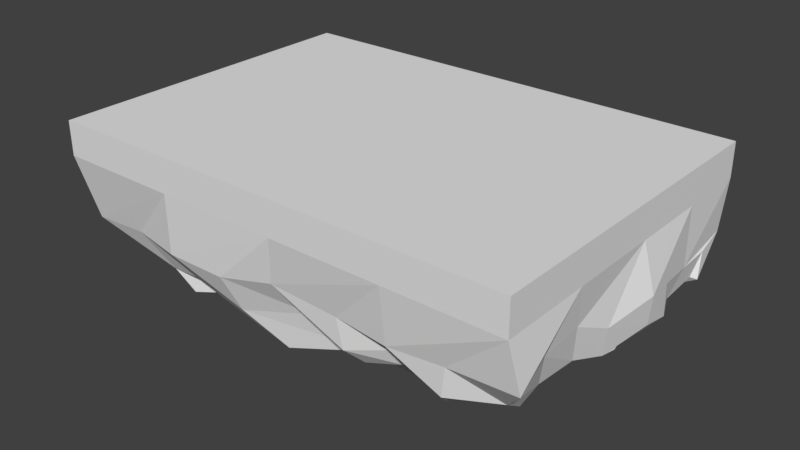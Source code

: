 # Source: platformforest1.blend  (saved by Blender 2.79.0; exported with 4.5.12 LTS)
import bpy
from mathutils import Matrix  # noqa: F401  (used for matrix-valued properties, if any)

bpy.ops.wm.read_factory_settings(use_empty=True)
scene = bpy.context.scene
scene.name = 'Scene'

# ---- collections
col_collection_1 = bpy.data.collections.new('Collection 1'); scene.collection.children.link(col_collection_1)

# ---- world
world_world = bpy.data.worlds.new('World'); scene.world = world_world
world_world.color = (0.05088, 0.05088, 0.05088)
world_world.use_sun_shadow = False
world_world.sun_shadow_jitter_overblur = 0.0
world_world.cycles.sampling_method = 'MANUAL'

# ---- meshes
me_cube_002 = bpy.data.meshes.new('Cube.002')
me_cube_002.from_pydata([(-0.3035, -0.5144, -0.4539), (-1.004, -1.0, 1.0), (-0.819, 1.15, -0.4803), (-1.004, 1.0, 1.0), (0.7504, -0.5144, -0.4539), (1.451, -1.0, 1.0), (1.266, 1.15, -0.4803), (1.451, 1.0, 1.0), (-0.5427, 0.5419, -0.5228), (-1.084, -0.9231, 0.1217), (-1.004, 0.0, 1.0), (0.2234, 2.515, -0.4431), (0.2234, 0.7497, -0.4405), (0.2234, 1.0, 1.0), (1.573, 1.026, 0.1197), (0.9895, 0.5419, -0.5228), (1.451, 0.0, 1.0), (1.531, -0.9231, 0.1217), (0.2234, -0.6853, -0.2807), (0.2234, -1.0, 1.0), (0.2234, 0.0, 1.0), (0.2234, -0.08075, -0.6578), (0.2234, -0.9261, 0.02692), (1.387, 0.0937, 0.1863), (-0.7554, 2.17, -0.4134), (-3.226, 0.1545, -0.6292), (-2.304, -0.01928, -0.8846), (-2.12, -0.525, -0.5415), (-2.356, -0.9898, -0.00179), (-2.351, -1.0, 1.0), (-2.351, 0.0, 1.0), (-2.351, 1.0, 1.0), (-0.9548, 2.625, 0.05761), (-2.289, 0.9337, -0.8905), (-2.869, -0.5049, -0.5685), (-3.623, -0.8384, -0.07148), (-3.718, -1.0, 1.0), (-3.718, 0.0, 1.0), (-3.718, 1.0, 1.0), (-3.681, 1.008, -0.01042), (-3.233, 1.184, -0.6941), (-3.71, 0.01337, 0.009265), (1.451, -1.0, 0.6307), (-0.8517, 1.616, -0.5406), (0.2234, 1.608, -0.6169), (0.2234, 1.853, 1.0), (1.451, 1.853, 1.0), (1.451, 1.852, -0.001562), (1.299, 1.616, -0.5406), (-1.004, 1.853, 1.0), (1.451, 1.0, 0.6307), (-2.351, 1.853, 1.0), (-1.004, -1.0, 0.6307), (-2.158, 1.761, -0.773), (-3.718, 1.853, 1.0), (-3.702, 1.857, -0.00163), (-3.349, 1.912, -0.7187), (0.2234, 2.634, 1.0), (1.451, 2.634, 1.0), (1.402, 2.625, 0.05761), (1.202, 2.17, -0.4134), (-1.004, 2.634, 1.0), (0.2234, 2.634, 0.0), (-2.351, 2.634, 1.0), (-2.316, 2.593, -0.1301), (-2.121, 2.51, -0.6177), (-3.718, 2.634, 1.0), (-3.508, 2.543, -0.04468), (-2.219, 2.483, -0.5722), (0.2234, -1.0, 0.6307), (1.451, 0.0, 0.6307), (-2.351, -1.0, 0.6307), (-3.718, -1.0, 0.6307), (-3.718, 1.0, 0.6307), (-3.718, 0.0, 0.6307), (1.451, 1.853, 0.6307), (-3.718, 1.853, 0.6307), (-1.004, 2.634, 0.6307), (1.451, 2.634, 0.6307), (0.2234, 2.634, 0.6307), (-2.351, 2.634, 0.6307), (-3.718, 2.634, 0.6307), (-0.6785, -0.2821, -0.5054), (0.2234, 1.375, -0.9141), (-0.2247, 0.9831, -0.678), (1.525, 1.072, -0.2141), (1.356, 0.8325, -0.4178), (1.265, -0.6905, -0.1953), (0.6472, -0.6949, -0.4318), (-0.9087, 0.8325, -0.4178), (-0.8182, -0.6905, -0.1953), (-3.605, 1.456, -0.01353), (0.6716, 0.9831, -0.678), (1.125, -0.2821, -0.5054), (-0.2003, -0.6949, -0.4318), (0.2234, -0.475, -0.5124), (0.2234, 0.2123, -0.481), (-0.4041, 0.3842, -0.6744), (0.851, 0.3842, -0.6744), (-0.3541, -0.887, 0.05729), (0.8009, -0.887, 0.05729), (0.2234, -0.7512, -0.0994), (1.395, -0.3972, 0.1555), (1.45, 0.5008, 0.002411), (1.321, 0.1748, -0.2072), (-3.29, 1.611, -0.646), (-0.8747, 1.361, -0.5137), (-2.158, 1.271, -0.7185), (-1.149, -0.6848, -0.6862), (-1.684, -0.9858, -0.002982), (-2.274, -0.3751, -0.6942), (-2.311, 0.4871, -0.9649), (-2.34, -0.7339, -0.3516), (-2.79, 0.004704, -0.6119), (-2.501, -0.63, -0.6258), (-0.7826, 0.5098, -0.4417), (-1.495, 1.025, -0.7891), (-3.068, -0.1745, -0.4416), (-3.481, 1.069, -0.4891), (-3.169, 0.5576, -0.6856), (-3.082, -0.3729, -0.3787), (-3.718, 0.5, 0.0), (-3.673, -0.4385, -0.02413), (-3.428, 0.1496, -0.2718), (-2.994, -0.8407, -0.03378), (-2.802, 1.018, -0.8664), (-3.605, 2.194, -0.02387), (-0.2519, 1.634, -0.6547), (1.387, 1.705, -0.2911), (0.6988, 1.634, -0.6547), (1.235, 2.06, -0.3384), (0.2234, 1.891, -0.476), (-0.7883, 2.06, -0.3384), (-2.247, 2.186, -0.7986), (-2.931, 2.119, -0.8216), (1.444, 2.237, 0.005907), (-1.44, 1.717, -0.706), (-3.58, 1.877, -0.4548), (-2.875, 1.825, -0.8795), (1.322, 1.361, -0.5137), (1.494, 1.435, 0.04173), (-1.008, 2.181, -0.2706), (0.06635, 2.562, -0.4273), (1.455, 2.181, -0.2706), (0.3805, 2.562, -0.4273), (0.838, 2.632, 0.0004271), (-0.3911, 2.632, 0.0004271), (0.2234, 2.61, -0.2285), (-1.64, 2.604, -0.07479), (-2.231, 2.46, -0.4123), (-2.967, 2.604, -0.01031), (-1.175, 2.269, -0.6446), (-3.1, 2.498, -0.4647), (-1.991, 2.433, -0.6663), (1.398, 2.133, -0.2437), (-1.503, 2.44, -0.4002), (-2.642, 2.519, -0.3481), (-0.4114, 2.417, -0.3144), (0.8583, 2.417, -0.3144), (-0.3193, 1.352, -0.8418), (-2.552, 2.169, -0.7673), (-1.295, 1.918, -0.6935), (-0.258, 1.97, -0.5023), (0.7049, 1.97, -0.5023), (-3.435, 2.159, -0.4554), (-2.667, 0.4872, -0.7933), (-3.408, -0.2606, -0.2552), (-3.543, 0.5222, -0.3928), (-1.424, 0.6505, -0.7967), (-2.533, -0.3914, -0.5418), (-2.722, -0.6732, -0.422), (-1.343, 1.355, -0.6185), (-1.587, -0.8295, -0.3823), (-2.922, 1.463, -0.8777), (-3.415, 1.515, -0.4362), (0.7662, 1.352, -0.8418), (1.398, 0.5368, -0.313), (1.309, -0.3116, -0.1837), (0.7519, -0.8604, -0.268), (-0.305, -0.8604, -0.268), (1.036, 0.8557, -0.47), (-0.5888, 0.8557, -0.47), (-0.3076, -0.4132, -0.561), (0.7545, -0.4132, -0.561), (1.524, 1.387, -0.2724), (-1.451, -0.3651, -0.816)], [], [(185, 108, 27, 110), (184, 139, 48, 128), (70, 16, 5, 42), (69, 19, 1, 52), (183, 93, 4, 88), (20, 10, 1, 19), (16, 20, 19, 5), (7, 13, 20, 16), (13, 3, 10, 20), (182, 95, 18, 94), (181, 96, 21, 97), (180, 86, 15, 98), (179, 99, 9, 90), (178, 100, 22, 101), (42, 5, 19, 69), (177, 102, 17, 87), (176, 103, 23, 104), (50, 7, 16, 70), (175, 83, 44, 129), (174, 91, 55, 137), (173, 105, 56, 138), (10, 3, 31, 30), (172, 109, 28, 112), (31, 3, 49, 51), (171, 107, 53, 136), (170, 124, 35, 120), (13, 7, 46, 45), (169, 114, 34, 117), (1, 10, 30, 29), (38, 31, 51, 54), (168, 115, 26, 111), (52, 1, 29, 71), (74, 37, 38, 73), (167, 121, 39, 118), (166, 122, 41, 123), (72, 36, 37, 74), (71, 29, 36, 72), (29, 30, 37, 36), (165, 113, 25, 119), (30, 31, 38, 37), (45, 46, 58, 57), (164, 126, 67, 152), (51, 49, 61, 63), (163, 131, 11, 144), (162, 132, 24, 142), (161, 133, 65, 151), (160, 134, 68, 153), (75, 47, 135, 59, 78), (73, 38, 54, 76), (3, 13, 45, 49), (159, 106, 43, 127), (50, 14, 140, 47, 75), (79, 57, 58, 78), (158, 145, 59, 143), (157, 146, 62, 147), (77, 61, 57, 79), (77, 32, 148, 64, 80), (156, 153, 68, 152), (80, 64, 150, 67, 81), (155, 151, 65, 149), (54, 51, 63, 66), (49, 45, 57, 61), (76, 54, 66, 81), (154, 130, 60, 143), (55, 76, 81, 67, 126), (63, 80, 81, 66), (61, 77, 80, 63), (32, 77, 79, 62, 146), (62, 79, 78, 59, 145), (7, 50, 75, 46), (39, 73, 76, 55, 91), (46, 75, 78, 58), (28, 71, 72, 35, 124), (35, 72, 74, 41, 122), (41, 74, 73, 39, 121), (9, 52, 71, 28, 109), (14, 50, 70, 23, 103), (17, 42, 69, 22, 100), (22, 69, 52, 9, 99), (23, 70, 42, 17, 102), (135, 154, 143, 59), (47, 128, 154, 135), (128, 48, 130, 154), (148, 155, 149, 64), (32, 141, 155, 148), (141, 24, 151, 155), (150, 156, 152, 67), (64, 149, 156, 150), (149, 65, 153, 156), (142, 157, 147, 11), (24, 141, 157, 142), (141, 32, 146, 157), (144, 158, 143, 60), (11, 147, 158, 144), (147, 62, 145, 158), (83, 159, 127, 44), (12, 84, 159, 83), (84, 2, 106, 159), (133, 160, 153, 65), (53, 138, 160, 133), (138, 56, 134, 160), (132, 161, 151, 24), (43, 136, 161, 132), (136, 53, 133, 161), (131, 162, 142, 11), (44, 127, 162, 131), (127, 43, 132, 162), (130, 163, 144, 60), (48, 129, 163, 130), (129, 44, 131, 163), (134, 164, 152, 68), (56, 137, 164, 134), (137, 55, 126, 164), (125, 165, 119, 40), (33, 111, 165, 125), (111, 26, 113, 165), (117, 166, 123, 25), (34, 120, 166, 117), (120, 35, 122, 166), (119, 167, 118, 40), (25, 123, 167, 119), (123, 41, 121, 167), (116, 168, 111, 33), (2, 89, 168, 116), (89, 8, 115, 168), (113, 169, 117, 25), (26, 110, 169, 113), (110, 27, 114, 169), (114, 170, 120, 34), (27, 112, 170, 114), (112, 28, 124, 170), (106, 171, 136, 43), (2, 116, 171, 106), (116, 33, 107, 171), (108, 172, 112, 27), (0, 90, 172, 108), (90, 9, 109, 172), (107, 173, 138, 53), (33, 125, 173, 107), (125, 40, 105, 173), (105, 174, 137, 56), (40, 118, 174, 105), (118, 39, 91, 174), (139, 175, 129, 48), (6, 92, 175, 139), (92, 12, 83, 175), (86, 176, 104, 15), (6, 85, 176, 86), (85, 14, 103, 176), (93, 177, 87, 4), (15, 104, 177, 93), (104, 23, 102, 177), (88, 178, 101, 18), (4, 87, 178, 88), (87, 17, 100, 178), (94, 179, 90, 0), (18, 101, 179, 94), (101, 22, 99, 179), (96, 180, 98, 21), (12, 92, 180, 96), (92, 6, 86, 180), (89, 181, 97, 8), (2, 84, 181, 89), (84, 12, 96, 181), (82, 182, 94, 0), (8, 97, 182, 82), (97, 21, 95, 182), (95, 183, 88, 18), (21, 98, 183, 95), (98, 15, 93, 183), (140, 184, 128, 47), (14, 85, 184, 140), (85, 6, 139, 184), (115, 185, 110, 26), (8, 82, 185, 115), (82, 0, 108, 185)])
_uv = me_cube_002.uv_layers.new(name='UVMap')
_uv.uv.foreach_set('vector', [0.6123, 0.373, 0.6375, 0.3996, 0.5536, 0.3979, 0.5404, 0.3779, 0.8648, 0.2131, 0.8415, 0.2167, 0.8365, 0.198, 0.8552, 0.187, 0.5479, 0.6729, 0.5158, 0.6787, 0.4961, 0.6095, 0.52, 0.5891, 0.4191, 0.5517, 0.4122, 0.588, 0.2953, 0.581, 0.2956, 0.5451, 0.81, 0.3672, 0.8383, 0.3547, 0.8137, 0.3782, 0.8061, 0.3924, 0.4067, 0.6802, 0.2947, 0.6766, 0.2953, 0.581, 0.4122, 0.588, 0.5158, 0.6787, 0.4067, 0.6802, 0.4122, 0.588, 0.4961, 0.6095, 0.52, 0.7691, 0.4065, 0.7703, 0.4067, 0.6802, 0.5158, 0.6787, 0.4065, 0.7703, 0.294, 0.7692, 0.2947, 0.6766, 0.4067, 0.6802, 0.7181, 0.3791, 0.7673, 0.381, 0.7723, 0.4089, 0.7321, 0.4068, 0.6923, 0.2681, 0.7615, 0.3158, 0.7631, 0.3443, 0.7104, 0.3113, 0.8244, 0.2616, 0.8521, 0.2597, 0.8245, 0.29, 0.8106, 0.306, 0.7259, 0.4292, 0.7249, 0.4601, 0.6521, 0.4763, 0.6752, 0.4351, 0.8189, 0.4081, 0.8329, 0.4315, 0.7805, 0.4453, 0.7757, 0.4251, 0.52, 0.5891, 0.4961, 0.6095, 0.4122, 0.588, 0.4191, 0.5517, 0.8669, 0.3604, 0.896, 0.3736, 0.882, 0.4113, 0.8587, 0.391, 0.8635, 0.2838, 0.8915, 0.2876, 0.9064, 0.3284, 0.8685, 0.3177, 0.5562, 0.769, 0.52, 0.7691, 0.5158, 0.6787, 0.5479, 0.6729, 0.7946, 0.2197, 0.7578, 0.2193, 0.758, 0.1936, 0.7921, 0.1955, 0.4299, 0.2115, 0.3845, 0.2105, 0.3895, 0.1699, 0.4289, 0.1781, 0.4878, 0.2193, 0.4522, 0.2053, 0.4554, 0.1806, 0.4918, 0.191, 0.2947, 0.6766, 0.294, 0.7692, 0.1706, 0.767, 0.1724, 0.6773, 0.6015, 0.4283, 0.5914, 0.4656, 0.528, 0.4627, 0.5328, 0.4231, 0.1706, 0.767, 0.294, 0.7692, 0.2931, 0.8483, 0.1694, 0.8436, 0.6214, 0.2238, 0.5521, 0.2328, 0.5502, 0.1919, 0.6106, 0.1922, 0.4997, 0.4121, 0.4676, 0.445, 0.4145, 0.4335, 0.4655, 0.3884, 0.4065, 0.7703, 0.52, 0.7691, 0.5136, 0.8496, 0.4061, 0.8485, 0.5153, 0.3795, 0.5203, 0.3983, 0.4925, 0.3921, 0.4665, 0.3672, 0.2953, 0.581, 0.2947, 0.6766, 0.1724, 0.6773, 0.1698, 0.5837, 0.04467, 0.7651, 0.1706, 0.767, 0.1694, 0.8436, 0.04891, 0.8419, 0.612, 0.2858, 0.6734, 0.2987, 0.542, 0.3432, 0.5404, 0.3012, 0.2956, 0.5451, 0.2953, 0.581, 0.1698, 0.5837, 0.1658, 0.5515, 0.01633, 0.6642, 0.05224, 0.6727, 0.04467, 0.7651, 0.008736, 0.765, 0.4202, 0.3034, 0.3781, 0.3121, 0.3761, 0.2581, 0.4281, 0.2529, 0.43, 0.3809, 0.401, 0.4027, 0.3865, 0.3619, 0.4231, 0.3422, 0.05302, 0.5811, 0.07241, 0.6056, 0.05224, 0.6727, 0.01633, 0.6642, 0.1658, 0.5515, 0.1698, 0.5837, 0.07241, 0.6056, 0.05302, 0.5811, 0.1698, 0.5837, 0.1724, 0.6773, 0.05224, 0.6727, 0.07241, 0.6056, 0.5074, 0.3024, 0.4943, 0.3468, 0.4584, 0.3312, 0.4627, 0.2969, 0.1724, 0.6773, 0.1706, 0.767, 0.04467, 0.7651, 0.05224, 0.6727, 0.4061, 0.8485, 0.5136, 0.8496, 0.5012, 0.906, 0.4073, 0.9193, 0.441, 0.1549, 0.4032, 0.139, 0.4204, 0.1067, 0.468, 0.1262, 0.1694, 0.8436, 0.2931, 0.8483, 0.2922, 0.9226, 0.1651, 0.9192, 0.795, 0.1685, 0.7587, 0.1706, 0.7625, 0.1267, 0.7738, 0.1253, 0.7208, 0.1629, 0.6701, 0.1535, 0.6708, 0.1406, 0.7516, 0.1231, 0.6217, 0.1744, 0.5394, 0.1564, 0.5474, 0.1337, 0.6275, 0.1438, 0.5148, 0.162, 0.4876, 0.169, 0.5324, 0.134, 0.5424, 0.1379, 0.933, 0.1474, 0.8758, 0.1689, 0.8663, 0.14, 0.8577, 0.1117, 0.8928, 0.07734, 0.008736, 0.765, 0.04467, 0.7651, 0.04891, 0.8419, 0.01494, 0.8491, 0.294, 0.7692, 0.4065, 0.7703, 0.4061, 0.8485, 0.2931, 0.8483, 0.7197, 0.2202, 0.665, 0.2227, 0.6668, 0.1982, 0.7218, 0.1938, 0.9538, 0.2377, 0.9009, 0.2394, 0.8899, 0.2033, 0.8758, 0.1689, 0.933, 0.1474, 0.4107, 0.9532, 0.4073, 0.9193, 0.5012, 0.906, 0.5216, 0.9326, 0.8093, 0.1307, 0.8155, 0.1019, 0.8577, 0.1117, 0.8491, 0.1466, 0.7108, 0.1201, 0.7146, 0.08407, 0.768, 0.08918, 0.7648, 0.1074, 0.2921, 0.958, 0.2922, 0.9226, 0.4073, 0.9193, 0.4107, 0.9532, 0.6559, 0.015, 0.6569, 0.07361, 0.5903, 0.08429, 0.5278, 0.09198, 0.5129, 0.01251, 0.5026, 0.1136, 0.5424, 0.1379, 0.5324, 0.134, 0.468, 0.1262, 0.5129, 0.01251, 0.5278, 0.09198, 0.4701, 0.08862, 0.4204, 0.1067, 0.3629, 0.05733, 0.6022, 0.1177, 0.6275, 0.1438, 0.5474, 0.1337, 0.5363, 0.1203, 0.04891, 0.8419, 0.1694, 0.8436, 0.1651, 0.9192, 0.06707, 0.8963, 0.2931, 0.8483, 0.4061, 0.8485, 0.4073, 0.9193, 0.2922, 0.9226, 0.01494, 0.8491, 0.04891, 0.8419, 0.06707, 0.8963, 0.04166, 0.9221, 0.8501, 0.1515, 0.838, 0.1611, 0.8318, 0.1522, 0.8491, 0.1466, 0.3895, 0.1699, 0.3194, 0.1492, 0.3629, 0.05733, 0.4204, 0.1067, 0.4032, 0.139, 0.1651, 0.9192, 0.1607, 0.9523, 0.04166, 0.9221, 0.06707, 0.8963, 0.2922, 0.9226, 0.2921, 0.958, 0.1607, 0.9523, 0.1651, 0.9192, 0.6569, 0.07361, 0.6559, 0.015, 0.7821, 0.02943, 0.768, 0.08918, 0.7146, 0.08407, 0.768, 0.08918, 0.7821, 0.02943, 0.8928, 0.07734, 0.8577, 0.1117, 0.8155, 0.1019, 0.52, 0.7691, 0.5562, 0.769, 0.5517, 0.8579, 0.5136, 0.8496, 0.3761, 0.2581, 0.3024, 0.2574, 0.3194, 0.1492, 0.3895, 0.1699, 0.3845, 0.2105, 0.5136, 0.8496, 0.5517, 0.8579, 0.5216, 0.9326, 0.5012, 0.906, 0.528, 0.4627, 0.519, 0.5304, 0.3695, 0.4894, 0.4145, 0.4335, 0.4676, 0.445, 0.4145, 0.4335, 0.3695, 0.4894, 0.3191, 0.3823, 0.3865, 0.3619, 0.401, 0.4027, 0.3865, 0.3619, 0.3191, 0.3823, 0.3024, 0.2574, 0.3761, 0.2581, 0.3781, 0.3121, 0.6521, 0.4763, 0.6648, 0.5304, 0.519, 0.5304, 0.528, 0.4627, 0.5914, 0.4656, 0.9009, 0.2394, 0.9538, 0.2377, 0.9514, 0.3448, 0.9064, 0.3284, 0.8915, 0.2876, 0.882, 0.4113, 0.9167, 0.4463, 0.7991, 0.5074, 0.7805, 0.4453, 0.8329, 0.4315, 0.7805, 0.4453, 0.7991, 0.5074, 0.6648, 0.5304, 0.6521, 0.4763, 0.7249, 0.4601, 0.9064, 0.3284, 0.9514, 0.3448, 0.9167, 0.4463, 0.882, 0.4113, 0.896, 0.3736, 0.8663, 0.14, 0.8501, 0.1515, 0.8491, 0.1466, 0.8577, 0.1117, 0.8758, 0.1689, 0.8552, 0.187, 0.8501, 0.1515, 0.8663, 0.14, 0.8552, 0.187, 0.8365, 0.198, 0.838, 0.1611, 0.8501, 0.1515, 0.5903, 0.08429, 0.6022, 0.1177, 0.5363, 0.1203, 0.5278, 0.09198, 0.6569, 0.07361, 0.6491, 0.1234, 0.6022, 0.1177, 0.5903, 0.08429, 0.6491, 0.1234, 0.6708, 0.1406, 0.6275, 0.1438, 0.6022, 0.1177, 0.4701, 0.08862, 0.5026, 0.1136, 0.468, 0.1262, 0.4204, 0.1067, 0.5278, 0.09198, 0.5363, 0.1203, 0.5026, 0.1136, 0.4701, 0.08862, 0.5363, 0.1203, 0.5474, 0.1337, 0.5424, 0.1379, 0.5026, 0.1136, 0.7516, 0.1231, 0.7108, 0.1201, 0.7648, 0.1074, 0.7625, 0.1267, 0.6708, 0.1406, 0.6491, 0.1234, 0.7108, 0.1201, 0.7516, 0.1231, 0.6491, 0.1234, 0.6569, 0.07361, 0.7146, 0.08407, 0.7108, 0.1201, 0.7738, 0.1253, 0.8093, 0.1307, 0.8491, 0.1466, 0.8318, 0.1522, 0.7625, 0.1267, 0.7648, 0.1074, 0.8093, 0.1307, 0.7738, 0.1253, 0.7648, 0.1074, 0.768, 0.08918, 0.8155, 0.1019, 0.8093, 0.1307, 0.7578, 0.2193, 0.7197, 0.2202, 0.7218, 0.1938, 0.758, 0.1936, 0.7596, 0.2763, 0.7249, 0.2508, 0.7197, 0.2202, 0.7578, 0.2193, 0.7249, 0.2508, 0.6703, 0.2421, 0.665, 0.2227, 0.7197, 0.2202, 0.5394, 0.1564, 0.5148, 0.162, 0.5424, 0.1379, 0.5474, 0.1337, 0.5502, 0.1919, 0.4918, 0.191, 0.5148, 0.162, 0.5394, 0.1564, 0.4918, 0.191, 0.4554, 0.1806, 0.4876, 0.169, 0.5148, 0.162, 0.6701, 0.1535, 0.6217, 0.1744, 0.6275, 0.1438, 0.6708, 0.1406, 0.6668, 0.1982, 0.6106, 0.1922, 0.6217, 0.1744, 0.6701, 0.1535, 0.6106, 0.1922, 0.5502, 0.1919, 0.5394, 0.1564, 0.6217, 0.1744, 0.7587, 0.1706, 0.7208, 0.1629, 0.7516, 0.1231, 0.7625, 0.1267, 0.758, 0.1936, 0.7218, 0.1938, 0.7208, 0.1629, 0.7587, 0.1706, 0.7218, 0.1938, 0.6668, 0.1982, 0.6701, 0.1535, 0.7208, 0.1629, 0.838, 0.1611, 0.795, 0.1685, 0.7738, 0.1253, 0.8318, 0.1522, 0.8365, 0.198, 0.7921, 0.1955, 0.795, 0.1685, 0.838, 0.1611, 0.7921, 0.1955, 0.758, 0.1936, 0.7587, 0.1706, 0.795, 0.1685, 0.4876, 0.169, 0.441, 0.1549, 0.468, 0.1262, 0.5324, 0.134, 0.4554, 0.1806, 0.4289, 0.1781, 0.441, 0.1549, 0.4876, 0.169, 0.4289, 0.1781, 0.3895, 0.1699, 0.4032, 0.139, 0.441, 0.1549, 0.4972, 0.2562, 0.5074, 0.3024, 0.4627, 0.2969, 0.4568, 0.2424, 0.5403, 0.2641, 0.5404, 0.3012, 0.5074, 0.3024, 0.4972, 0.2562, 0.5404, 0.3012, 0.542, 0.3432, 0.4943, 0.3468, 0.5074, 0.3024, 0.4665, 0.3672, 0.43, 0.3809, 0.4231, 0.3422, 0.4584, 0.3312, 0.4925, 0.3921, 0.4655, 0.3884, 0.43, 0.3809, 0.4665, 0.3672, 0.4655, 0.3884, 0.4145, 0.4335, 0.401, 0.4027, 0.43, 0.3809, 0.4627, 0.2969, 0.4202, 0.3034, 0.4281, 0.2529, 0.4568, 0.2424, 0.4584, 0.3312, 0.4231, 0.3422, 0.4202, 0.3034, 0.4627, 0.2969, 0.4231, 0.3422, 0.3865, 0.3619, 0.3781, 0.3121, 0.4202, 0.3034, 0.6064, 0.2547, 0.612, 0.2858, 0.5404, 0.3012, 0.5403, 0.2641, 0.6703, 0.2421, 0.6643, 0.2703, 0.612, 0.2858, 0.6064, 0.2547, 0.6643, 0.2703, 0.6952, 0.2967, 0.6734, 0.2987, 0.612, 0.2858, 0.4943, 0.3468, 0.5153, 0.3795, 0.4665, 0.3672, 0.4584, 0.3312, 0.542, 0.3432, 0.5404, 0.3779, 0.5153, 0.3795, 0.4943, 0.3468, 0.5404, 0.3779, 0.5536, 0.3979, 0.5203, 0.3983, 0.5153, 0.3795, 0.5203, 0.3983, 0.4997, 0.4121, 0.4655, 0.3884, 0.4925, 0.3921, 0.5536, 0.3979, 0.5328, 0.4231, 0.4997, 0.4121, 0.5203, 0.3983, 0.5328, 0.4231, 0.528, 0.4627, 0.4676, 0.445, 0.4997, 0.4121, 0.665, 0.2227, 0.6214, 0.2238, 0.6106, 0.1922, 0.6668, 0.1982, 0.6703, 0.2421, 0.6064, 0.2547, 0.6214, 0.2238, 0.665, 0.2227, 0.6064, 0.2547, 0.5403, 0.2641, 0.5521, 0.2328, 0.6214, 0.2238, 0.6375, 0.3996, 0.6015, 0.4283, 0.5328, 0.4231, 0.5536, 0.3979, 0.7175, 0.3931, 0.6752, 0.4351, 0.6015, 0.4283, 0.6375, 0.3996, 0.6752, 0.4351, 0.6521, 0.4763, 0.5914, 0.4656, 0.6015, 0.4283, 0.5521, 0.2328, 0.4878, 0.2193, 0.4918, 0.191, 0.5502, 0.1919, 0.5403, 0.2641, 0.4972, 0.2562, 0.4878, 0.2193, 0.5521, 0.2328, 0.4972, 0.2562, 0.4568, 0.2424, 0.4522, 0.2053, 0.4878, 0.2193, 0.4522, 0.2053, 0.4299, 0.2115, 0.4289, 0.1781, 0.4554, 0.1806, 0.4568, 0.2424, 0.4281, 0.2529, 0.4299, 0.2115, 0.4522, 0.2053, 0.4281, 0.2529, 0.3761, 0.2581, 0.3845, 0.2105, 0.4299, 0.2115, 0.8415, 0.2167, 0.7946, 0.2197, 0.7921, 0.1955, 0.8365, 0.198, 0.8411, 0.2346, 0.7915, 0.2485, 0.7946, 0.2197, 0.8415, 0.2167, 0.7915, 0.2485, 0.7596, 0.2763, 0.7578, 0.2193, 0.7946, 0.2197, 0.8521, 0.2597, 0.8635, 0.2838, 0.8685, 0.3177, 0.8245, 0.29, 0.8411, 0.2346, 0.8723, 0.2376, 0.8635, 0.2838, 0.8521, 0.2597, 0.8723, 0.2376, 0.9009, 0.2394, 0.8915, 0.2876, 0.8635, 0.2838, 0.8383, 0.3547, 0.8669, 0.3604, 0.8587, 0.391, 0.8137, 0.3782, 0.8245, 0.29, 0.8685, 0.3177, 0.8669, 0.3604, 0.8383, 0.3547, 0.8685, 0.3177, 0.9064, 0.3284, 0.896, 0.3736, 0.8669, 0.3604, 0.8061, 0.3924, 0.8189, 0.4081, 0.7757, 0.4251, 0.7723, 0.4089, 0.8137, 0.3782, 0.8587, 0.391, 0.8189, 0.4081, 0.8061, 0.3924, 0.8587, 0.391, 0.882, 0.4113, 0.8329, 0.4315, 0.8189, 0.4081, 0.7321, 0.4068, 0.7259, 0.4292, 0.6752, 0.4351, 0.7175, 0.3931, 0.7723, 0.4089, 0.7757, 0.4251, 0.7259, 0.4292, 0.7321, 0.4068, 0.7757, 0.4251, 0.7805, 0.4453, 0.7249, 0.4601, 0.7259, 0.4292, 0.7615, 0.3158, 0.8244, 0.2616, 0.8106, 0.306, 0.7631, 0.3443, 0.7596, 0.2763, 0.7915, 0.2485, 0.8244, 0.2616, 0.7615, 0.3158, 0.7915, 0.2485, 0.8411, 0.2346, 0.8521, 0.2597, 0.8244, 0.2616, 0.6643, 0.2703, 0.6923, 0.2681, 0.7104, 0.3113, 0.6952, 0.2967, 0.6703, 0.2421, 0.7249, 0.2508, 0.6923, 0.2681, 0.6643, 0.2703, 0.7249, 0.2508, 0.7596, 0.2763, 0.7615, 0.3158, 0.6923, 0.2681, 0.6826, 0.3681, 0.7181, 0.3791, 0.7321, 0.4068, 0.7175, 0.3931, 0.6952, 0.2967, 0.7104, 0.3113, 0.7181, 0.3791, 0.6826, 0.3681, 0.7104, 0.3113, 0.7631, 0.3443, 0.7673, 0.381, 0.7181, 0.3791, 0.7673, 0.381, 0.81, 0.3672, 0.8061, 0.3924, 0.7723, 0.4089, 0.7631, 0.3443, 0.8106, 0.306, 0.81, 0.3672, 0.7673, 0.381, 0.8106, 0.306, 0.8245, 0.29, 0.8383, 0.3547, 0.81, 0.3672, 0.8899, 0.2033, 0.8648, 0.2131, 0.8552, 0.187, 0.8758, 0.1689, 0.9009, 0.2394, 0.8723, 0.2376, 0.8648, 0.2131, 0.8899, 0.2033, 0.8723, 0.2376, 0.8411, 0.2346, 0.8415, 0.2167, 0.8648, 0.2131, 0.6734, 0.2987, 0.6123, 0.373, 0.5404, 0.3779, 0.542, 0.3432, 0.6952, 0.2967, 0.6826, 0.3681, 0.6123, 0.373, 0.6734, 0.2987, 0.6826, 0.3681, 0.7175, 0.3931, 0.6375, 0.3996, 0.6123, 0.373])
me_cube_002.use_remesh_preserve_volume = False
me_cube_002.use_remesh_preserve_attributes = False
me_cube_002.use_mirror_vertex_groups = False
me_cube_002.update()

# ---- objects
ob_cube = bpy.data.objects.new('Cube', me_cube_002)

# ---- transforms, parenting, visibility, modifiers, constraints
ob_cube.location = (0.0, 0.0, 1.446)
ob_cube.lineart.crease_threshold = 0.0

# ---- collection membership
col_collection_1.objects.link(ob_cube)

# ---- scene / render settings (as saved in the file)
scene.frame_start = 1; scene.frame_end = 250; scene.frame_set(1)
scene.render.engine = 'BLENDER_EEVEE_NEXT'
scene.render.resolution_percentage = 50
scene.render.dither_intensity = 0.0
scene.cycles.use_denoising = False
scene.cycles.samples = 128
scene.cycles.sampling_pattern = 'TABULATED_SOBOL'
scene.cycles.use_adaptive_sampling = False
scene.cycles.use_light_tree = False
scene.cycles.blur_glossy = 0.0
scene.cycles.sample_clamp_indirect = 0.0
scene.view_settings.view_transform = 'Standard'
bpy.context.view_layer.update()

# ---- added for rendering (the .blend has no active camera and no usable light): camera, sun
cam_auto = bpy.data.cameras.new('AutoCamera')
cam_auto.lens = 50.0
cam_auto.sensor_width = 36.0
cam_auto.clip_end = 1000.0
ob_auto_camera = bpy.data.objects.new('AutoCamera', cam_auto)
scene.collection.objects.link(ob_auto_camera)
ob_auto_camera.location = (5.13869, -6.63628, 6.43234)
ob_auto_camera.rotation_euler = (1.09748, -7.21219e-08, 0.694738)
scene.camera = ob_auto_camera
light_auto_sun = bpy.data.lights.new('AutoSun', 'SUN')
light_auto_sun.energy = 3.0
light_auto_sun.angle = 0.0523599
ob_auto_sun = bpy.data.objects.new('AutoSun', light_auto_sun)
scene.collection.objects.link(ob_auto_sun)
ob_auto_sun.rotation_euler = (0.872665, 0.174533, 0.523599)
bpy.context.view_layer.update()
